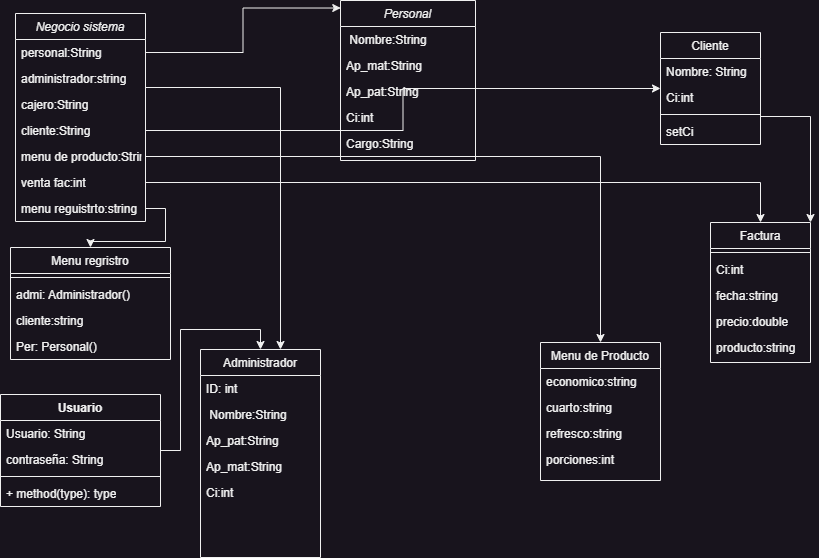

The diagram above was exported from draw.io. Its source (the exported page's mxGraphModel, read from the mxfile embedded in the PNG):
<mxGraphModel dx="816" dy="526" grid="1" gridSize="10" guides="1" tooltips="1" connect="1" arrows="1" fold="1" page="1" pageScale="1" pageWidth="827" pageHeight="1169" math="0" shadow="0">
  <root>
    <mxCell id="WIyWlLk6GJQsqaUBKTNV-0" />
    <mxCell id="WIyWlLk6GJQsqaUBKTNV-1" parent="WIyWlLk6GJQsqaUBKTNV-0" />
    <mxCell id="zkfFHV4jXpPFQw0GAbJ--0" value="Personal" style="swimlane;fontStyle=2;align=center;verticalAlign=top;childLayout=stackLayout;horizontal=1;startSize=26;horizontalStack=0;resizeParent=1;resizeLast=0;collapsible=1;marginBottom=0;rounded=0;shadow=0;strokeWidth=1;" parent="WIyWlLk6GJQsqaUBKTNV-1" vertex="1">
      <mxGeometry x="340" y="8" width="135" height="160" as="geometry">
        <mxRectangle x="230" y="140" width="160" height="26" as="alternateBounds" />
      </mxGeometry>
    </mxCell>
    <mxCell id="zkfFHV4jXpPFQw0GAbJ--1" value=" Nombre:String" style="text;align=left;verticalAlign=top;spacingLeft=4;spacingRight=4;overflow=hidden;rotatable=0;points=[[0,0.5],[1,0.5]];portConstraint=eastwest;" parent="zkfFHV4jXpPFQw0GAbJ--0" vertex="1">
      <mxGeometry y="26" width="135" height="26" as="geometry" />
    </mxCell>
    <mxCell id="zkfFHV4jXpPFQw0GAbJ--2" value="Ap_mat:String" style="text;align=left;verticalAlign=top;spacingLeft=4;spacingRight=4;overflow=hidden;rotatable=0;points=[[0,0.5],[1,0.5]];portConstraint=eastwest;rounded=0;shadow=0;html=0;" parent="zkfFHV4jXpPFQw0GAbJ--0" vertex="1">
      <mxGeometry y="52" width="135" height="26" as="geometry" />
    </mxCell>
    <mxCell id="iWYI_cu8B2cD_os1OeAi-3" value="Ap_pat:String" style="text;align=left;verticalAlign=top;spacingLeft=4;spacingRight=4;overflow=hidden;rotatable=0;points=[[0,0.5],[1,0.5]];portConstraint=eastwest;rounded=0;shadow=0;html=0;" parent="zkfFHV4jXpPFQw0GAbJ--0" vertex="1">
      <mxGeometry y="78" width="135" height="26" as="geometry" />
    </mxCell>
    <mxCell id="iWYI_cu8B2cD_os1OeAi-4" value="Ci:int" style="text;align=left;verticalAlign=top;spacingLeft=4;spacingRight=4;overflow=hidden;rotatable=0;points=[[0,0.5],[1,0.5]];portConstraint=eastwest;rounded=0;shadow=0;html=0;" parent="zkfFHV4jXpPFQw0GAbJ--0" vertex="1">
      <mxGeometry y="104" width="135" height="26" as="geometry" />
    </mxCell>
    <mxCell id="zkfFHV4jXpPFQw0GAbJ--3" value="Cargo:String" style="text;align=left;verticalAlign=top;spacingLeft=4;spacingRight=4;overflow=hidden;rotatable=0;points=[[0,0.5],[1,0.5]];portConstraint=eastwest;rounded=0;shadow=0;html=0;" parent="zkfFHV4jXpPFQw0GAbJ--0" vertex="1">
      <mxGeometry y="130" width="135" height="26" as="geometry" />
    </mxCell>
    <mxCell id="7QH2g3xEUANsec0PcimN-14" style="edgeStyle=orthogonalEdgeStyle;rounded=0;orthogonalLoop=1;jettySize=auto;html=1;exitX=1;exitY=0.75;exitDx=0;exitDy=0;entryX=1;entryY=0;entryDx=0;entryDy=0;" edge="1" parent="WIyWlLk6GJQsqaUBKTNV-1" source="zkfFHV4jXpPFQw0GAbJ--17" target="iWYI_cu8B2cD_os1OeAi-20">
      <mxGeometry relative="1" as="geometry" />
    </mxCell>
    <mxCell id="zkfFHV4jXpPFQw0GAbJ--17" value="Cliente" style="swimlane;fontStyle=0;align=center;verticalAlign=top;childLayout=stackLayout;horizontal=1;startSize=26;horizontalStack=0;resizeParent=1;resizeLast=0;collapsible=1;marginBottom=0;rounded=0;shadow=0;strokeWidth=1;" parent="WIyWlLk6GJQsqaUBKTNV-1" vertex="1">
      <mxGeometry x="660" y="40" width="100" height="112" as="geometry">
        <mxRectangle x="550" y="140" width="160" height="26" as="alternateBounds" />
      </mxGeometry>
    </mxCell>
    <mxCell id="7QH2g3xEUANsec0PcimN-26" value="Nombre: String" style="text;align=left;verticalAlign=top;spacingLeft=4;spacingRight=4;overflow=hidden;rotatable=0;points=[[0,0.5],[1,0.5]];portConstraint=eastwest;" vertex="1" parent="zkfFHV4jXpPFQw0GAbJ--17">
      <mxGeometry y="26" width="100" height="26" as="geometry" />
    </mxCell>
    <mxCell id="zkfFHV4jXpPFQw0GAbJ--18" value="Ci:int" style="text;align=left;verticalAlign=top;spacingLeft=4;spacingRight=4;overflow=hidden;rotatable=0;points=[[0,0.5],[1,0.5]];portConstraint=eastwest;" parent="zkfFHV4jXpPFQw0GAbJ--17" vertex="1">
      <mxGeometry y="52" width="100" height="26" as="geometry" />
    </mxCell>
    <mxCell id="zkfFHV4jXpPFQw0GAbJ--23" value="" style="line;html=1;strokeWidth=1;align=left;verticalAlign=middle;spacingTop=-1;spacingLeft=3;spacingRight=3;rotatable=0;labelPosition=right;points=[];portConstraint=eastwest;" parent="zkfFHV4jXpPFQw0GAbJ--17" vertex="1">
      <mxGeometry y="78" width="100" height="8" as="geometry" />
    </mxCell>
    <mxCell id="7QH2g3xEUANsec0PcimN-25" value="setCi" style="text;align=left;verticalAlign=top;spacingLeft=4;spacingRight=4;overflow=hidden;rotatable=0;points=[[0,0.5],[1,0.5]];portConstraint=eastwest;" vertex="1" parent="zkfFHV4jXpPFQw0GAbJ--17">
      <mxGeometry y="86" width="100" height="26" as="geometry" />
    </mxCell>
    <mxCell id="iWYI_cu8B2cD_os1OeAi-0" value="Administrador" style="swimlane;fontStyle=0;align=center;verticalAlign=top;childLayout=stackLayout;horizontal=1;startSize=26;horizontalStack=0;resizeParent=1;resizeLast=0;collapsible=1;marginBottom=0;rounded=0;shadow=0;strokeWidth=1;" parent="WIyWlLk6GJQsqaUBKTNV-1" vertex="1">
      <mxGeometry x="200" y="357" width="120" height="208" as="geometry">
        <mxRectangle x="340" y="380" width="170" height="26" as="alternateBounds" />
      </mxGeometry>
    </mxCell>
    <mxCell id="iWYI_cu8B2cD_os1OeAi-1" value="ID: int " style="text;align=left;verticalAlign=top;spacingLeft=4;spacingRight=4;overflow=hidden;rotatable=0;points=[[0,0.5],[1,0.5]];portConstraint=eastwest;" parent="iWYI_cu8B2cD_os1OeAi-0" vertex="1">
      <mxGeometry y="26" width="120" height="26" as="geometry" />
    </mxCell>
    <mxCell id="7QH2g3xEUANsec0PcimN-20" value=" Nombre:String" style="text;align=left;verticalAlign=top;spacingLeft=4;spacingRight=4;overflow=hidden;rotatable=0;points=[[0,0.5],[1,0.5]];portConstraint=eastwest;" vertex="1" parent="iWYI_cu8B2cD_os1OeAi-0">
      <mxGeometry y="52" width="120" height="26" as="geometry" />
    </mxCell>
    <mxCell id="7QH2g3xEUANsec0PcimN-21" value="Ap_pat:String" style="text;align=left;verticalAlign=top;spacingLeft=4;spacingRight=4;overflow=hidden;rotatable=0;points=[[0,0.5],[1,0.5]];portConstraint=eastwest;rounded=0;shadow=0;html=0;" vertex="1" parent="iWYI_cu8B2cD_os1OeAi-0">
      <mxGeometry y="78" width="120" height="26" as="geometry" />
    </mxCell>
    <mxCell id="7QH2g3xEUANsec0PcimN-23" value="Ap_mat:String" style="text;align=left;verticalAlign=top;spacingLeft=4;spacingRight=4;overflow=hidden;rotatable=0;points=[[0,0.5],[1,0.5]];portConstraint=eastwest;rounded=0;shadow=0;html=0;" vertex="1" parent="iWYI_cu8B2cD_os1OeAi-0">
      <mxGeometry y="104" width="120" height="26" as="geometry" />
    </mxCell>
    <mxCell id="7QH2g3xEUANsec0PcimN-27" value="Ci:int" style="text;align=left;verticalAlign=top;spacingLeft=4;spacingRight=4;overflow=hidden;rotatable=0;points=[[0,0.5],[1,0.5]];portConstraint=eastwest;rounded=0;shadow=0;html=0;" vertex="1" parent="iWYI_cu8B2cD_os1OeAi-0">
      <mxGeometry y="130" width="120" height="26" as="geometry" />
    </mxCell>
    <mxCell id="iWYI_cu8B2cD_os1OeAi-11" value="Negocio sistema" style="swimlane;fontStyle=2;align=center;verticalAlign=top;childLayout=stackLayout;horizontal=1;startSize=26;horizontalStack=0;resizeParent=1;resizeLast=0;collapsible=1;marginBottom=0;rounded=0;shadow=0;strokeWidth=1;" parent="WIyWlLk6GJQsqaUBKTNV-1" vertex="1">
      <mxGeometry x="15" y="21" width="130" height="208" as="geometry">
        <mxRectangle x="230" y="140" width="160" height="26" as="alternateBounds" />
      </mxGeometry>
    </mxCell>
    <mxCell id="iWYI_cu8B2cD_os1OeAi-12" value="personal:String" style="text;align=left;verticalAlign=top;spacingLeft=4;spacingRight=4;overflow=hidden;rotatable=0;points=[[0,0.5],[1,0.5]];portConstraint=eastwest;" parent="iWYI_cu8B2cD_os1OeAi-11" vertex="1">
      <mxGeometry y="26" width="130" height="26" as="geometry" />
    </mxCell>
    <mxCell id="iWYI_cu8B2cD_os1OeAi-13" value="administrador:string" style="text;align=left;verticalAlign=top;spacingLeft=4;spacingRight=4;overflow=hidden;rotatable=0;points=[[0,0.5],[1,0.5]];portConstraint=eastwest;rounded=0;shadow=0;html=0;" parent="iWYI_cu8B2cD_os1OeAi-11" vertex="1">
      <mxGeometry y="52" width="130" height="26" as="geometry" />
    </mxCell>
    <mxCell id="iWYI_cu8B2cD_os1OeAi-15" value="cajero:String" style="text;align=left;verticalAlign=top;spacingLeft=4;spacingRight=4;overflow=hidden;rotatable=0;points=[[0,0.5],[1,0.5]];portConstraint=eastwest;rounded=0;shadow=0;html=0;" parent="iWYI_cu8B2cD_os1OeAi-11" vertex="1">
      <mxGeometry y="78" width="130" height="26" as="geometry" />
    </mxCell>
    <mxCell id="iWYI_cu8B2cD_os1OeAi-16" value="cliente:String" style="text;align=left;verticalAlign=top;spacingLeft=4;spacingRight=4;overflow=hidden;rotatable=0;points=[[0,0.5],[1,0.5]];portConstraint=eastwest;rounded=0;shadow=0;html=0;" parent="iWYI_cu8B2cD_os1OeAi-11" vertex="1">
      <mxGeometry y="104" width="130" height="26" as="geometry" />
    </mxCell>
    <mxCell id="iWYI_cu8B2cD_os1OeAi-26" value="menu de producto:String" style="text;align=left;verticalAlign=top;spacingLeft=4;spacingRight=4;overflow=hidden;rotatable=0;points=[[0,0.5],[1,0.5]];portConstraint=eastwest;rounded=0;shadow=0;html=0;" parent="iWYI_cu8B2cD_os1OeAi-11" vertex="1">
      <mxGeometry y="130" width="130" height="26" as="geometry" />
    </mxCell>
    <mxCell id="iWYI_cu8B2cD_os1OeAi-19" value="venta fac:int" style="text;align=left;verticalAlign=top;spacingLeft=4;spacingRight=4;overflow=hidden;rotatable=0;points=[[0,0.5],[1,0.5]];portConstraint=eastwest;rounded=0;shadow=0;html=0;" parent="iWYI_cu8B2cD_os1OeAi-11" vertex="1">
      <mxGeometry y="156" width="130" height="26" as="geometry" />
    </mxCell>
    <mxCell id="7QH2g3xEUANsec0PcimN-12" value="menu reguistrto:string" style="text;align=left;verticalAlign=top;spacingLeft=4;spacingRight=4;overflow=hidden;rotatable=0;points=[[0,0.5],[1,0.5]];portConstraint=eastwest;rounded=0;shadow=0;html=0;" vertex="1" parent="iWYI_cu8B2cD_os1OeAi-11">
      <mxGeometry y="182" width="130" height="26" as="geometry" />
    </mxCell>
    <mxCell id="iWYI_cu8B2cD_os1OeAi-20" value="Factura" style="swimlane;fontStyle=0;align=center;verticalAlign=top;childLayout=stackLayout;horizontal=1;startSize=26;horizontalStack=0;resizeParent=1;resizeLast=0;collapsible=1;marginBottom=0;rounded=0;shadow=0;strokeWidth=1;" parent="WIyWlLk6GJQsqaUBKTNV-1" vertex="1">
      <mxGeometry x="710" y="230" width="100" height="140" as="geometry">
        <mxRectangle x="340" y="380" width="170" height="26" as="alternateBounds" />
      </mxGeometry>
    </mxCell>
    <mxCell id="iWYI_cu8B2cD_os1OeAi-22" value="" style="line;html=1;strokeWidth=1;align=left;verticalAlign=middle;spacingTop=-1;spacingLeft=3;spacingRight=3;rotatable=0;labelPosition=right;points=[];portConstraint=eastwest;" parent="iWYI_cu8B2cD_os1OeAi-20" vertex="1">
      <mxGeometry y="26" width="100" height="8" as="geometry" />
    </mxCell>
    <mxCell id="iWYI_cu8B2cD_os1OeAi-41" value="Ci:int" style="text;align=left;verticalAlign=top;spacingLeft=4;spacingRight=4;overflow=hidden;rotatable=0;points=[[0,0.5],[1,0.5]];portConstraint=eastwest;" parent="iWYI_cu8B2cD_os1OeAi-20" vertex="1">
      <mxGeometry y="34" width="100" height="26" as="geometry" />
    </mxCell>
    <mxCell id="iWYI_cu8B2cD_os1OeAi-45" value="fecha:string" style="text;align=left;verticalAlign=top;spacingLeft=4;spacingRight=4;overflow=hidden;rotatable=0;points=[[0,0.5],[1,0.5]];portConstraint=eastwest;" parent="iWYI_cu8B2cD_os1OeAi-20" vertex="1">
      <mxGeometry y="60" width="100" height="26" as="geometry" />
    </mxCell>
    <mxCell id="iWYI_cu8B2cD_os1OeAi-46" value="precio:double" style="text;align=left;verticalAlign=top;spacingLeft=4;spacingRight=4;overflow=hidden;rotatable=0;points=[[0,0.5],[1,0.5]];portConstraint=eastwest;" parent="iWYI_cu8B2cD_os1OeAi-20" vertex="1">
      <mxGeometry y="86" width="100" height="26" as="geometry" />
    </mxCell>
    <mxCell id="iWYI_cu8B2cD_os1OeAi-48" value="producto:string" style="text;align=left;verticalAlign=top;spacingLeft=4;spacingRight=4;overflow=hidden;rotatable=0;points=[[0,0.5],[1,0.5]];portConstraint=eastwest;" parent="iWYI_cu8B2cD_os1OeAi-20" vertex="1">
      <mxGeometry y="112" width="100" height="26" as="geometry" />
    </mxCell>
    <mxCell id="iWYI_cu8B2cD_os1OeAi-27" value="Menu de Producto" style="swimlane;fontStyle=0;align=center;verticalAlign=top;childLayout=stackLayout;horizontal=1;startSize=26;horizontalStack=0;resizeParent=1;resizeLast=0;collapsible=1;marginBottom=0;rounded=0;shadow=0;strokeWidth=1;" parent="WIyWlLk6GJQsqaUBKTNV-1" vertex="1">
      <mxGeometry x="540" y="350" width="120" height="138" as="geometry">
        <mxRectangle x="340" y="380" width="170" height="26" as="alternateBounds" />
      </mxGeometry>
    </mxCell>
    <mxCell id="iWYI_cu8B2cD_os1OeAi-37" value="economico:string&#10;" style="text;align=left;verticalAlign=top;spacingLeft=4;spacingRight=4;overflow=hidden;rotatable=0;points=[[0,0.5],[1,0.5]];portConstraint=eastwest;" parent="iWYI_cu8B2cD_os1OeAi-27" vertex="1">
      <mxGeometry y="26" width="120" height="26" as="geometry" />
    </mxCell>
    <mxCell id="iWYI_cu8B2cD_os1OeAi-38" value="cuarto:string" style="text;align=left;verticalAlign=top;spacingLeft=4;spacingRight=4;overflow=hidden;rotatable=0;points=[[0,0.5],[1,0.5]];portConstraint=eastwest;" parent="iWYI_cu8B2cD_os1OeAi-27" vertex="1">
      <mxGeometry y="52" width="120" height="26" as="geometry" />
    </mxCell>
    <mxCell id="iWYI_cu8B2cD_os1OeAi-39" value="refresco:string" style="text;align=left;verticalAlign=top;spacingLeft=4;spacingRight=4;overflow=hidden;rotatable=0;points=[[0,0.5],[1,0.5]];portConstraint=eastwest;" parent="iWYI_cu8B2cD_os1OeAi-27" vertex="1">
      <mxGeometry y="78" width="120" height="26" as="geometry" />
    </mxCell>
    <mxCell id="iWYI_cu8B2cD_os1OeAi-40" value="porciones:int" style="text;align=left;verticalAlign=top;spacingLeft=4;spacingRight=4;overflow=hidden;rotatable=0;points=[[0,0.5],[1,0.5]];portConstraint=eastwest;" parent="iWYI_cu8B2cD_os1OeAi-27" vertex="1">
      <mxGeometry y="104" width="120" height="26" as="geometry" />
    </mxCell>
    <mxCell id="7QH2g3xEUANsec0PcimN-7" style="edgeStyle=orthogonalEdgeStyle;rounded=0;orthogonalLoop=1;jettySize=auto;html=1;exitX=1;exitY=0.5;exitDx=0;exitDy=0;" edge="1" parent="iWYI_cu8B2cD_os1OeAi-27" source="iWYI_cu8B2cD_os1OeAi-38" target="iWYI_cu8B2cD_os1OeAi-38">
      <mxGeometry relative="1" as="geometry" />
    </mxCell>
    <mxCell id="iWYI_cu8B2cD_os1OeAi-31" style="edgeStyle=orthogonalEdgeStyle;rounded=0;orthogonalLoop=1;jettySize=auto;html=1;exitX=1;exitY=0.5;exitDx=0;exitDy=0;" parent="WIyWlLk6GJQsqaUBKTNV-1" source="iWYI_cu8B2cD_os1OeAi-26" target="iWYI_cu8B2cD_os1OeAi-27" edge="1">
      <mxGeometry relative="1" as="geometry" />
    </mxCell>
    <mxCell id="iWYI_cu8B2cD_os1OeAi-32" style="edgeStyle=orthogonalEdgeStyle;rounded=0;orthogonalLoop=1;jettySize=auto;html=1;exitX=1;exitY=0.5;exitDx=0;exitDy=0;" parent="WIyWlLk6GJQsqaUBKTNV-1" source="iWYI_cu8B2cD_os1OeAi-13" target="iWYI_cu8B2cD_os1OeAi-0" edge="1">
      <mxGeometry relative="1" as="geometry">
        <Array as="points">
          <mxPoint x="280" y="95" />
        </Array>
      </mxGeometry>
    </mxCell>
    <mxCell id="iWYI_cu8B2cD_os1OeAi-34" style="edgeStyle=orthogonalEdgeStyle;rounded=0;orthogonalLoop=1;jettySize=auto;html=1;exitX=1;exitY=0.5;exitDx=0;exitDy=0;entryX=0.002;entryY=0.047;entryDx=0;entryDy=0;entryPerimeter=0;" parent="WIyWlLk6GJQsqaUBKTNV-1" source="iWYI_cu8B2cD_os1OeAi-12" target="zkfFHV4jXpPFQw0GAbJ--0" edge="1">
      <mxGeometry relative="1" as="geometry" />
    </mxCell>
    <mxCell id="iWYI_cu8B2cD_os1OeAi-36" style="edgeStyle=orthogonalEdgeStyle;rounded=0;orthogonalLoop=1;jettySize=auto;html=1;exitX=1;exitY=0.5;exitDx=0;exitDy=0;" parent="WIyWlLk6GJQsqaUBKTNV-1" source="iWYI_cu8B2cD_os1OeAi-19" target="iWYI_cu8B2cD_os1OeAi-20" edge="1">
      <mxGeometry relative="1" as="geometry" />
    </mxCell>
    <mxCell id="iWYI_cu8B2cD_os1OeAi-49" style="edgeStyle=orthogonalEdgeStyle;rounded=0;orthogonalLoop=1;jettySize=auto;html=1;exitX=1;exitY=0.5;exitDx=0;exitDy=0;" parent="WIyWlLk6GJQsqaUBKTNV-1" source="iWYI_cu8B2cD_os1OeAi-16" target="zkfFHV4jXpPFQw0GAbJ--17" edge="1">
      <mxGeometry relative="1" as="geometry" />
    </mxCell>
    <mxCell id="7QH2g3xEUANsec0PcimN-0" value="Menu regristro" style="swimlane;fontStyle=0;align=center;verticalAlign=top;childLayout=stackLayout;horizontal=1;startSize=26;horizontalStack=0;resizeParent=1;resizeLast=0;collapsible=1;marginBottom=0;rounded=0;shadow=0;strokeWidth=1;" vertex="1" parent="WIyWlLk6GJQsqaUBKTNV-1">
      <mxGeometry x="10" y="255" width="160" height="112" as="geometry">
        <mxRectangle x="340" y="380" width="170" height="26" as="alternateBounds" />
      </mxGeometry>
    </mxCell>
    <mxCell id="7QH2g3xEUANsec0PcimN-1" value="" style="line;html=1;strokeWidth=1;align=left;verticalAlign=middle;spacingTop=-1;spacingLeft=3;spacingRight=3;rotatable=0;labelPosition=right;points=[];portConstraint=eastwest;" vertex="1" parent="7QH2g3xEUANsec0PcimN-0">
      <mxGeometry y="26" width="160" height="8" as="geometry" />
    </mxCell>
    <mxCell id="7QH2g3xEUANsec0PcimN-2" value="admi: Administrador()" style="text;align=left;verticalAlign=top;spacingLeft=4;spacingRight=4;overflow=hidden;rotatable=0;points=[[0,0.5],[1,0.5]];portConstraint=eastwest;" vertex="1" parent="7QH2g3xEUANsec0PcimN-0">
      <mxGeometry y="34" width="160" height="26" as="geometry" />
    </mxCell>
    <mxCell id="7QH2g3xEUANsec0PcimN-9" value="cliente:string" style="text;align=left;verticalAlign=top;spacingLeft=4;spacingRight=4;overflow=hidden;rotatable=0;points=[[0,0.5],[1,0.5]];portConstraint=eastwest;" vertex="1" parent="7QH2g3xEUANsec0PcimN-0">
      <mxGeometry y="60" width="160" height="26" as="geometry" />
    </mxCell>
    <mxCell id="7QH2g3xEUANsec0PcimN-33" value="Per: Personal()" style="text;align=left;verticalAlign=top;spacingLeft=4;spacingRight=4;overflow=hidden;rotatable=0;points=[[0,0.5],[1,0.5]];portConstraint=eastwest;rounded=0;shadow=0;html=0;" vertex="1" parent="7QH2g3xEUANsec0PcimN-0">
      <mxGeometry y="86" width="160" height="26" as="geometry" />
    </mxCell>
    <mxCell id="7QH2g3xEUANsec0PcimN-13" style="edgeStyle=orthogonalEdgeStyle;rounded=0;orthogonalLoop=1;jettySize=auto;html=1;exitX=1;exitY=0.5;exitDx=0;exitDy=0;" edge="1" parent="WIyWlLk6GJQsqaUBKTNV-1" source="7QH2g3xEUANsec0PcimN-12" target="7QH2g3xEUANsec0PcimN-0">
      <mxGeometry relative="1" as="geometry" />
    </mxCell>
    <mxCell id="7QH2g3xEUANsec0PcimN-32" style="edgeStyle=orthogonalEdgeStyle;rounded=0;orthogonalLoop=1;jettySize=auto;html=1;entryX=0.5;entryY=0;entryDx=0;entryDy=0;" edge="1" parent="WIyWlLk6GJQsqaUBKTNV-1" source="7QH2g3xEUANsec0PcimN-28" target="iWYI_cu8B2cD_os1OeAi-0">
      <mxGeometry relative="1" as="geometry" />
    </mxCell>
    <mxCell id="7QH2g3xEUANsec0PcimN-28" value="Usuario" style="swimlane;fontStyle=1;align=center;verticalAlign=top;childLayout=stackLayout;horizontal=1;startSize=26;horizontalStack=0;resizeParent=1;resizeParentMax=0;resizeLast=0;collapsible=1;marginBottom=0;whiteSpace=wrap;html=1;" vertex="1" parent="WIyWlLk6GJQsqaUBKTNV-1">
      <mxGeometry y="402" width="160" height="112" as="geometry" />
    </mxCell>
    <mxCell id="7QH2g3xEUANsec0PcimN-24" value="Usuario: String" style="text;align=left;verticalAlign=top;spacingLeft=4;spacingRight=4;overflow=hidden;rotatable=0;points=[[0,0.5],[1,0.5]];portConstraint=eastwest;rounded=0;shadow=0;html=0;" vertex="1" parent="7QH2g3xEUANsec0PcimN-28">
      <mxGeometry y="26" width="160" height="26" as="geometry" />
    </mxCell>
    <mxCell id="iWYI_cu8B2cD_os1OeAi-23" value="contraseña: String" style="text;align=left;verticalAlign=top;spacingLeft=4;spacingRight=4;overflow=hidden;rotatable=0;points=[[0,0.5],[1,0.5]];portConstraint=eastwest;" parent="7QH2g3xEUANsec0PcimN-28" vertex="1">
      <mxGeometry y="52" width="160" height="26" as="geometry" />
    </mxCell>
    <mxCell id="7QH2g3xEUANsec0PcimN-30" value="" style="line;strokeWidth=1;fillColor=none;align=left;verticalAlign=middle;spacingTop=-1;spacingLeft=3;spacingRight=3;rotatable=0;labelPosition=right;points=[];portConstraint=eastwest;strokeColor=inherit;" vertex="1" parent="7QH2g3xEUANsec0PcimN-28">
      <mxGeometry y="78" width="160" height="8" as="geometry" />
    </mxCell>
    <mxCell id="7QH2g3xEUANsec0PcimN-31" value="+ method(type): type" style="text;strokeColor=none;fillColor=none;align=left;verticalAlign=top;spacingLeft=4;spacingRight=4;overflow=hidden;rotatable=0;points=[[0,0.5],[1,0.5]];portConstraint=eastwest;whiteSpace=wrap;html=1;" vertex="1" parent="7QH2g3xEUANsec0PcimN-28">
      <mxGeometry y="86" width="160" height="26" as="geometry" />
    </mxCell>
  </root>
</mxGraphModel>